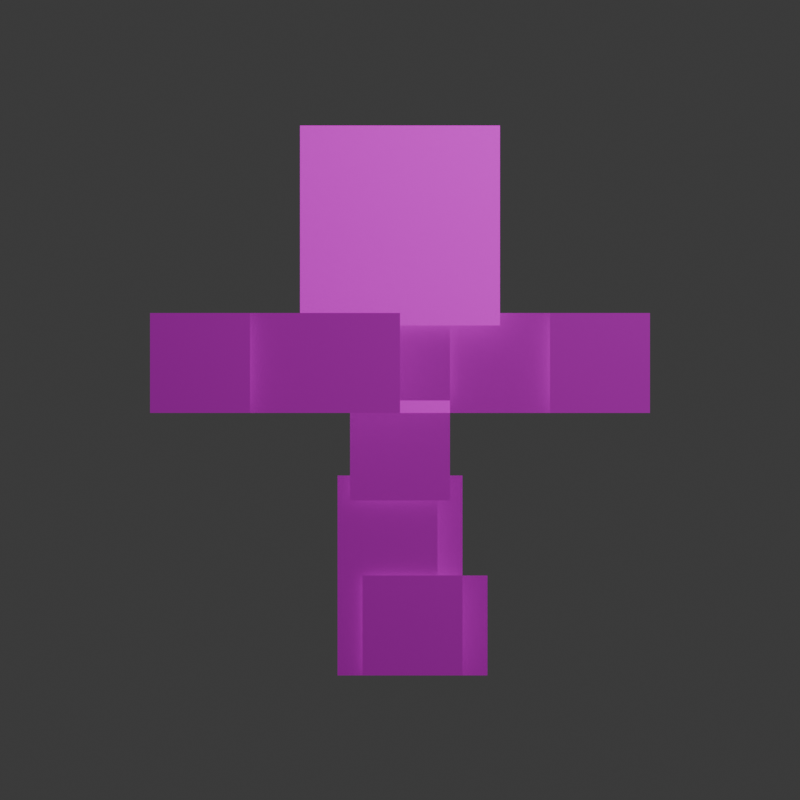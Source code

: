 # Source: skeletal2d.blend  (saved by Blender 4.0.36; exported with 4.5.12 LTS)
import bpy
from mathutils import Matrix  # noqa: F401  (used for matrix-valued properties, if any)

bpy.ops.wm.read_factory_settings(use_empty=True)
scene = bpy.context.scene
scene.name = 'Scene'

# ---- collections
col_collection = bpy.data.collections.new('Collection'); scene.collection.children.link(col_collection)

# ---- images (referenced by path relative to the original .blend; pixels are not part of the script)
import os
ASSET_DIR = os.environ.get("B2B_ASSET_DIR", "")  # directory of the original .blend (textures are referenced by path, not embedded)
HERE = os.path.dirname(os.path.abspath(__file__))  # packed textures are extracted next to this script under _unpacked/

def load_image(name, relpath, width, height, colorspace="sRGB"):
    """Load a texture the original file referenced (path relative to the .blend, or extracted next to this script)."""
    p = next((c for c in (os.path.join(HERE, relpath), os.path.join(ASSET_DIR, relpath)) if relpath and os.path.exists(c)), "")
    if p:
        img = bpy.data.images.load(p, check_existing=True)
        img.name = name
    else:  # same state as the original file: an image datablock whose file is absent (Cycles renders it pink)
        img = bpy.data.images.new(name, width, height)
        img.source = "FILE"
        img.filepath = "//" + (relpath or name)
    img.colorspace_settings.name = colorspace
    return img
img_stickfigure_png = load_image('stickfigure.png', 'stickfigure.png', 1024, 1024, 'sRGB')

# ---- materials (node trees are filled in below, after node groups)
mat_stickman = bpy.data.materials.new('Stickman')
mat_stickman.surface_render_method = 'BLENDED'
mat_stickman.blend_method = 'BLEND'
mat_stickman.use_backface_culling = True
mat_stickman.use_transparent_shadow = False

# ---- material node trees
mat_stickman.use_nodes = True; mat_stickman.node_tree.nodes.clear()
_N = mat_stickman.node_tree.nodes; _L = mat_stickman.node_tree.links
n0 = _N.new('ShaderNodeTexImage'); n0.name = 'Image Texture'; n0.location = (-386, 278)
n0.image = img_stickfigure_png
n0.interpolation = 'Closest'
n1 = _N.new('ShaderNodeBsdfPrincipled'); n1.name = 'Principled BSDF'; n1.location = (150, 299)
n1.inputs[3].default_value = 1.45
n2 = _N.new('ShaderNodeOutputMaterial'); n2.name = 'Material Output'; n2.location = (452, 297)
_L.new(n0.outputs[0], n1.inputs[0])
_L.new(n0.outputs[1], n1.inputs[4])
_L.new(n1.outputs[0], n2.inputs[0])
n2.is_active_output = True

# ---- world
world_world = bpy.data.worlds.new('World'); scene.world = world_world
world_world.use_nodes = True; world_world.node_tree.nodes.clear()
_N = world_world.node_tree.nodes; _L = world_world.node_tree.links
n0 = _N.new('ShaderNodeOutputWorld'); n0.name = 'World Output'; n0.location = (300, 300)
n1 = _N.new('ShaderNodeBackground'); n1.name = 'Background'; n1.location = (10, 300)
n1.inputs[0].default_value = (0.05088, 0.05088, 0.05088, 1.0)
_L.new(n1.outputs[0], n0.inputs[0])
n0.is_active_output = True
world_world.color = (0.05088, 0.05088, 0.05088)
world_world.use_sun_shadow = False
world_world.sun_shadow_jitter_overblur = 0.0

# ---- cameras
cam_camera = bpy.data.cameras.new('Camera')
cam_camera.type = 'ORTHO'
cam_camera.clip_end = 100.0
cam_camera.ortho_scale = 4.0

# ---- lights
light_light = bpy.data.lights.new('Light', 'POINT')
light_light.transmission_factor = 0.0
light_light.use_shadow = False
light_light.use_soft_falloff = False
light_light.energy = 1000.0
light_light.shadow_soft_size = 0.1
light_light.shadow_maximum_resolution = 0.006
light_light.use_absolute_resolution = True

# ---- meshes
me_plane = bpy.data.meshes.new('Plane')
me_plane.from_pydata([(-0.5, 0.1875, 0.75), (0.5, 0.1875, 0.75), (-0.5, 0.1875, 1.75), (0.5, 0.1875, 1.75), (-0.25, 0.25, 0.375), (0.25, 0.25, 0.375), (-0.25, 0.25, 0.875), (0.25, 0.25, 0.875), (-0.25, 0.3125, -0.125), (0.25, 0.3125, -0.125), (-0.25, 0.3125, 0.375), (0.25, 0.3125, 0.375), (-0.3125, 0.375, -0.5), (0.1875, 0.375, -0.5), (-0.3125, 0.375, 0.0), (0.1875, 0.375, 0.0), (-0.3125, 0.375, -1.0), (0.1875, 0.375, -1.0), (-0.3125, 0.375, -0.5), (0.1875, 0.375, -0.5), (-0.1875, 0.5, -0.5), (0.3125, 0.5, -0.5), (-0.1875, 0.5, 0.0), (0.3125, 0.5, 0.0), (-0.1875, 0.5, -1.0), (0.3125, 0.5, -1.0), (-0.1875, 0.5, -0.5), (0.3125, 0.5, -0.5), (-0.5, 0.0, 0.8125), (-0.5, 0.0, 0.3125), (0.0, 0.0, 0.8125), (0.0, 0.0, 0.3125), (-1.0, 0.0, 0.8125), (-1.0, 0.0, 0.3125), (-0.5, 0.0, 0.8125), (-0.5, 0.0, 0.3125), (0.5, 0.3125, 0.3125), (0.5, 0.3125, 0.8125), (0.0, 0.3125, 0.3125), (0.0, 0.3125, 0.8125), (1.0, 0.3125, 0.3125), (1.0, 0.3125, 0.8125), (0.5, 0.3125, 0.3125), (0.5, 0.3125, 0.8125), (1.25, 0.25, 0.3125), (1.25, 0.25, 0.8125), (0.75, 0.25, 0.3125), (0.75, 0.25, 0.8125), (-0.75, -0.0625, 0.3125), (-0.75, -0.0625, 0.8125), (-1.25, -0.0625, 0.3125), (-1.25, -0.0625, 0.8125), (0.3125, 0.3375, -1.0), (0.3125, 0.3375, -0.5), (-0.1875, 0.3375, -1.0), (-0.1875, 0.3375, -0.5), (0.4375, 0.4625, -1.0), (0.4375, 0.4625, -0.5), (-0.0625, 0.4625, -1.0), (-0.0625, 0.4625, -0.5), (-0.5, 0.1875, 0.75), (0.5, 0.1875, 0.75), (-0.5, 0.1875, 1.75), (0.5, 0.1875, 1.75)], [], [(0, 1, 3, 2), (4, 5, 7, 6), (8, 9, 11, 10), (12, 13, 15, 14), (16, 17, 19, 18), (20, 21, 23, 22), (24, 25, 27, 26), (28, 29, 31, 30), (32, 33, 35, 34), (36, 37, 39, 38), (40, 41, 43, 42), (44, 45, 47, 46), (48, 49, 51, 50), (52, 53, 55, 54), (56, 57, 59, 58), (60, 61, 63, 62)])
_uv = me_plane.uv_layers.new(name='UVMap')
_uv.uv.foreach_set('vector', [0.0, 0.5, 0.5, 0.5, 0.5, 1.0, 0.0, 1.0, 0.5, 0.75, 0.75, 0.75, 0.75, 1.0, 0.5, 1.0, 0.5, 0.75, 0.75, 0.75, 0.75, 1.0, 0.5, 1.0, 0.5, 0.75, 0.75, 0.75, 0.75, 1.0, 0.5, 1.0, 0.5, 0.75, 0.75, 0.75, 0.75, 1.0, 0.5, 1.0, 0.5, 0.25, 0.75, 0.25, 0.75, 0.5, 0.5, 0.5, 0.5, 0.25, 0.75, 0.25, 0.75, 0.5, 0.5, 0.5, 0.5, 0.75, 0.75, 0.75, 0.75, 1.0, 0.5, 1.0, 0.5, 0.75, 0.75, 0.75, 0.75, 1.0, 0.5, 1.0, 0.5, 0.25, 0.75, 0.25, 0.75, 0.5, 0.5, 0.5, 0.5, 0.25, 0.75, 0.25, 0.75, 0.5, 0.5, 0.5, 0.75, 0.25, 1.0, 0.25, 1.0, 0.5, 0.75, 0.5, 0.75, 0.75, 1.0, 0.75, 1.0, 1.0, 0.75, 1.0, 0.75, 0.5, 0.75, 0.75, 0.5, 0.75, 0.5, 0.5, 0.75, 0.0, 0.75, 0.25, 0.5, 0.25, 0.5, 0.0, 0.0, 0.0, 0.5, 0.0, 0.5, 0.5, 0.0, 0.5])
me_plane.materials.append(mat_stickman)
me_plane.update()
arm_armature = bpy.data.armatures.new('Armature')  # bones are not reproduced

# ---- objects
ob_light = bpy.data.objects.new('Light', light_light)
ob_camera = bpy.data.objects.new('Camera', cam_camera)
ob_stickman = bpy.data.objects.new('Stickman', me_plane)
ob_armature = bpy.data.objects.new('Armature', arm_armature)

# ---- transforms, parenting, visibility, modifiers, constraints
ob_light.location = (4.076, -6.995, 5.904)
ob_light.rotation_euler = (0.6503, 0.05522, 1.866)
ob_light.lock_rotations_4d = False
ob_light.empty_display_type = 'ARROWS'
ob_light.color = (0.0, 0.0, 0.0, 0.0)
ob_light.lineart.crease_threshold = 0.0
ob_camera.location = (0.0, -11.61, 1.375)
ob_camera.rotation_euler = (1.571, -0.0, 0.0)
ob_camera.scale = (1.0, 1.0, 1.0)
ob_camera.lock_rotations_4d = False
ob_camera.empty_display_type = 'ARROWS'
ob_camera.color = (0.0, 0.0, 0.0, 0.0)
ob_camera.display_type = 'WIRE'
ob_camera.lineart.crease_threshold = 0.0
ob_stickman.parent = ob_armature
ob_stickman.matrix_parent_inverse = Matrix(((1.0, -0.0, 0.0, -0.0), (-0.0, 1.0, -0.0, 0.0), (0.0, -0.0, 1.0, -1.0), (-0.0, 0.0, -0.0, 1.0)))
ob_stickman.location = (0.0, 0.0, 1.0)
_vg = ob_stickman.vertex_groups.new(name='Root')
_vg = ob_stickman.vertex_groups.new(name='Waist')
_vg.add([8, 9, 10, 11], 1.0, 'REPLACE')
_vg = ob_stickman.vertex_groups.new(name='Chest')
_vg.add([4, 5, 6, 7], 1.0, 'REPLACE')
_vg = ob_stickman.vertex_groups.new(name='NormalHead')
_vg.add([60, 61, 62, 63], 1.0, 'REPLACE')
_vg = ob_stickman.vertex_groups.new(name='Arm.L')
_vg.add([36, 37, 38, 39], 1.0, 'REPLACE')
_vg = ob_stickman.vertex_groups.new(name='Elbow.L')
_vg.add([40, 41, 42, 43, 44, 45, 46, 47], 1.0, 'REPLACE')
_vg = ob_stickman.vertex_groups.new(name='Arm.R')
_vg.add([28, 29, 30, 31], 1.0, 'REPLACE')
_vg = ob_stickman.vertex_groups.new(name='Elbow.R')
_vg.add([32, 33, 34, 35, 48, 49, 50, 51], 1.0, 'REPLACE')
_vg = ob_stickman.vertex_groups.new(name='Leg.L')
_vg.add([20, 21, 22, 23], 1.0, 'REPLACE')
_vg = ob_stickman.vertex_groups.new(name='Knee.L')
_vg.add([24, 25, 26, 27], 1.0, 'REPLACE')
_vg = ob_stickman.vertex_groups.new(name='Foot.L')
_vg.add([56, 57, 58, 59], 1.0, 'REPLACE')
_vg = ob_stickman.vertex_groups.new(name='Leg.R')
_vg.add([12, 13, 14, 15], 1.0, 'REPLACE')
_vg = ob_stickman.vertex_groups.new(name='Knee.R')
_vg.add([16, 17, 18, 19], 1.0, 'REPLACE')
_vg = ob_stickman.vertex_groups.new(name='Foot.R')
_vg.add([52, 53, 54, 55], 1.0, 'REPLACE')
_vg = ob_stickman.vertex_groups.new(name='BlinkingHead')
_vg.add([0, 1, 2, 3], 1.0, 'REPLACE')
_m = ob_stickman.modifiers.new('Armature', 'ARMATURE')
_m.object = ob_armature
ob_armature.location = (0.0, 0.0, 1.0)

# ---- collection membership
col_collection.objects.link(ob_light)
col_collection.objects.link(ob_camera)
col_collection.objects.link(ob_stickman)
col_collection.objects.link(ob_armature)

# ---- scene / render settings (as saved in the file)
scene.camera = ob_camera
scene.frame_start = 1; scene.frame_end = 40; scene.frame_set(33)
scene.render.engine = 'BLENDER_EEVEE_NEXT'
scene.render.resolution_x = 128
scene.render.resolution_y = 128
scene.render.fps = 60
scene.cycles.sampling_pattern = 'TABULATED_SOBOL'
bpy.context.view_layer.update()
